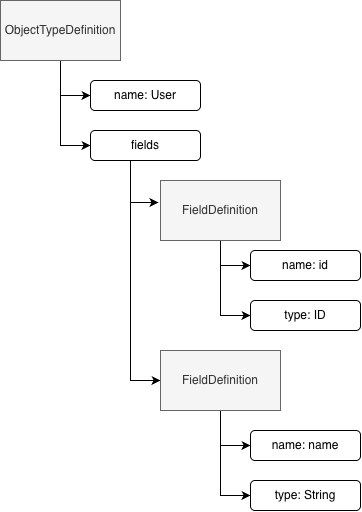

The diagram above was exported from draw.io. Its source (the exported page's mxGraphModel, read from the mxfile embedded in the PNG):
<mxGraphModel dx="1222" dy="826" grid="1" gridSize="10" guides="1" tooltips="1" connect="1" arrows="1" fold="1" page="1" pageScale="1" pageWidth="827" pageHeight="1169" math="0" shadow="0">
  <root>
    <mxCell id="0" />
    <mxCell id="1" parent="0" />
    <mxCell id="o3bTU1W9mDG5hj76O92t-6" edge="1" parent="1" source="o3bTU1W9mDG5hj76O92t-1" style="edgeStyle=orthogonalEdgeStyle;rounded=0;orthogonalLoop=1;jettySize=auto;html=1;exitX=0.5;exitY=1;exitDx=0;exitDy=0;entryX=0;entryY=0.5;entryDx=0;entryDy=0;" target="o3bTU1W9mDG5hj76O92t-2">
      <mxGeometry relative="1" as="geometry" />
    </mxCell>
    <mxCell id="o3bTU1W9mDG5hj76O92t-7" edge="1" parent="1" source="o3bTU1W9mDG5hj76O92t-1" style="edgeStyle=orthogonalEdgeStyle;rounded=0;orthogonalLoop=1;jettySize=auto;html=1;exitX=0.5;exitY=1;exitDx=0;exitDy=0;entryX=0;entryY=0.5;entryDx=0;entryDy=0;" target="o3bTU1W9mDG5hj76O92t-4">
      <mxGeometry relative="1" as="geometry" />
    </mxCell>
    <mxCell id="o3bTU1W9mDG5hj76O92t-1" parent="1" style="rounded=0;whiteSpace=wrap;html=1;fillColor=#f5f5f5;fontColor=#333333;strokeColor=#666666;" value="ObjectTypeDefinition" vertex="1">
      <mxGeometry height="60" width="120" x="80" y="40" as="geometry" />
    </mxCell>
    <mxCell id="o3bTU1W9mDG5hj76O92t-2" parent="1" style="rounded=1;whiteSpace=wrap;html=1;" value="name: User" vertex="1">
      <mxGeometry height="30" width="110" x="170" y="120" as="geometry" />
    </mxCell>
    <mxCell id="o3bTU1W9mDG5hj76O92t-19" edge="1" parent="1" source="o3bTU1W9mDG5hj76O92t-4" style="edgeStyle=orthogonalEdgeStyle;rounded=0;orthogonalLoop=1;jettySize=auto;html=1;exitX=0.5;exitY=1;exitDx=0;exitDy=0;entryX=0;entryY=0.5;entryDx=0;entryDy=0;" target="o3bTU1W9mDG5hj76O92t-9">
      <mxGeometry relative="1" as="geometry">
        <Array as="points">
          <mxPoint x="210" y="200" />
          <mxPoint x="210" y="420" />
        </Array>
      </mxGeometry>
    </mxCell>
    <mxCell id="o3bTU1W9mDG5hj76O92t-4" parent="1" style="rounded=1;whiteSpace=wrap;html=1;" value="fields" vertex="1">
      <mxGeometry height="30" width="110" x="170" y="170" as="geometry" />
    </mxCell>
    <mxCell id="o3bTU1W9mDG5hj76O92t-14" edge="1" parent="1" source="o3bTU1W9mDG5hj76O92t-8" style="edgeStyle=orthogonalEdgeStyle;rounded=0;orthogonalLoop=1;jettySize=auto;html=1;exitX=0.5;exitY=1;exitDx=0;exitDy=0;entryX=0;entryY=0.5;entryDx=0;entryDy=0;" target="o3bTU1W9mDG5hj76O92t-10">
      <mxGeometry relative="1" as="geometry">
        <Array as="points">
          <mxPoint x="300" y="305" />
        </Array>
      </mxGeometry>
    </mxCell>
    <mxCell id="o3bTU1W9mDG5hj76O92t-15" edge="1" parent="1" source="o3bTU1W9mDG5hj76O92t-8" style="edgeStyle=orthogonalEdgeStyle;rounded=0;orthogonalLoop=1;jettySize=auto;html=1;exitX=0.5;exitY=1;exitDx=0;exitDy=0;entryX=0;entryY=0.5;entryDx=0;entryDy=0;" target="o3bTU1W9mDG5hj76O92t-11">
      <mxGeometry relative="1" as="geometry" />
    </mxCell>
    <mxCell id="o3bTU1W9mDG5hj76O92t-8" parent="1" style="rounded=0;whiteSpace=wrap;html=1;fillColor=#f5f5f5;fontColor=#333333;strokeColor=#666666;" value="FieldDefinition" vertex="1">
      <mxGeometry height="60" width="120" x="240" y="220" as="geometry" />
    </mxCell>
    <mxCell id="o3bTU1W9mDG5hj76O92t-16" edge="1" parent="1" source="o3bTU1W9mDG5hj76O92t-9" style="edgeStyle=orthogonalEdgeStyle;rounded=0;orthogonalLoop=1;jettySize=auto;html=1;exitX=0.5;exitY=1;exitDx=0;exitDy=0;entryX=0;entryY=0.5;entryDx=0;entryDy=0;" target="o3bTU1W9mDG5hj76O92t-12">
      <mxGeometry relative="1" as="geometry" />
    </mxCell>
    <mxCell id="o3bTU1W9mDG5hj76O92t-17" edge="1" parent="1" source="o3bTU1W9mDG5hj76O92t-9" style="edgeStyle=orthogonalEdgeStyle;rounded=0;orthogonalLoop=1;jettySize=auto;html=1;exitX=0.5;exitY=1;exitDx=0;exitDy=0;entryX=0;entryY=0.5;entryDx=0;entryDy=0;" target="o3bTU1W9mDG5hj76O92t-13">
      <mxGeometry relative="1" as="geometry" />
    </mxCell>
    <mxCell id="o3bTU1W9mDG5hj76O92t-9" parent="1" style="rounded=0;whiteSpace=wrap;html=1;fillColor=#f5f5f5;fontColor=#333333;strokeColor=#666666;" value="FieldDefinition" vertex="1">
      <mxGeometry height="60" width="120" x="240" y="390" as="geometry" />
    </mxCell>
    <mxCell id="o3bTU1W9mDG5hj76O92t-10" parent="1" style="rounded=1;whiteSpace=wrap;html=1;" value="name: id" vertex="1">
      <mxGeometry height="30" width="110" x="330" y="290" as="geometry" />
    </mxCell>
    <mxCell id="o3bTU1W9mDG5hj76O92t-11" parent="1" style="rounded=1;whiteSpace=wrap;html=1;" value="type: ID" vertex="1">
      <mxGeometry height="30" width="110" x="330" y="340" as="geometry" />
    </mxCell>
    <mxCell id="o3bTU1W9mDG5hj76O92t-12" parent="1" style="rounded=1;whiteSpace=wrap;html=1;" value="name: name" vertex="1">
      <mxGeometry height="30" width="110" x="330" y="470" as="geometry" />
    </mxCell>
    <mxCell id="o3bTU1W9mDG5hj76O92t-13" parent="1" style="rounded=1;whiteSpace=wrap;html=1;" value="type: String" vertex="1">
      <mxGeometry height="30" width="110" x="330" y="520" as="geometry" />
    </mxCell>
    <mxCell id="o3bTU1W9mDG5hj76O92t-18" edge="1" parent="1" source="o3bTU1W9mDG5hj76O92t-4" style="edgeStyle=orthogonalEdgeStyle;rounded=0;orthogonalLoop=1;jettySize=auto;html=1;exitX=0.5;exitY=1;exitDx=0;exitDy=0;entryX=-0.017;entryY=0.367;entryDx=0;entryDy=0;entryPerimeter=0;" target="o3bTU1W9mDG5hj76O92t-8">
      <mxGeometry relative="1" as="geometry">
        <Array as="points">
          <mxPoint x="210" y="242" />
        </Array>
      </mxGeometry>
    </mxCell>
  </root>
</mxGraphModel>